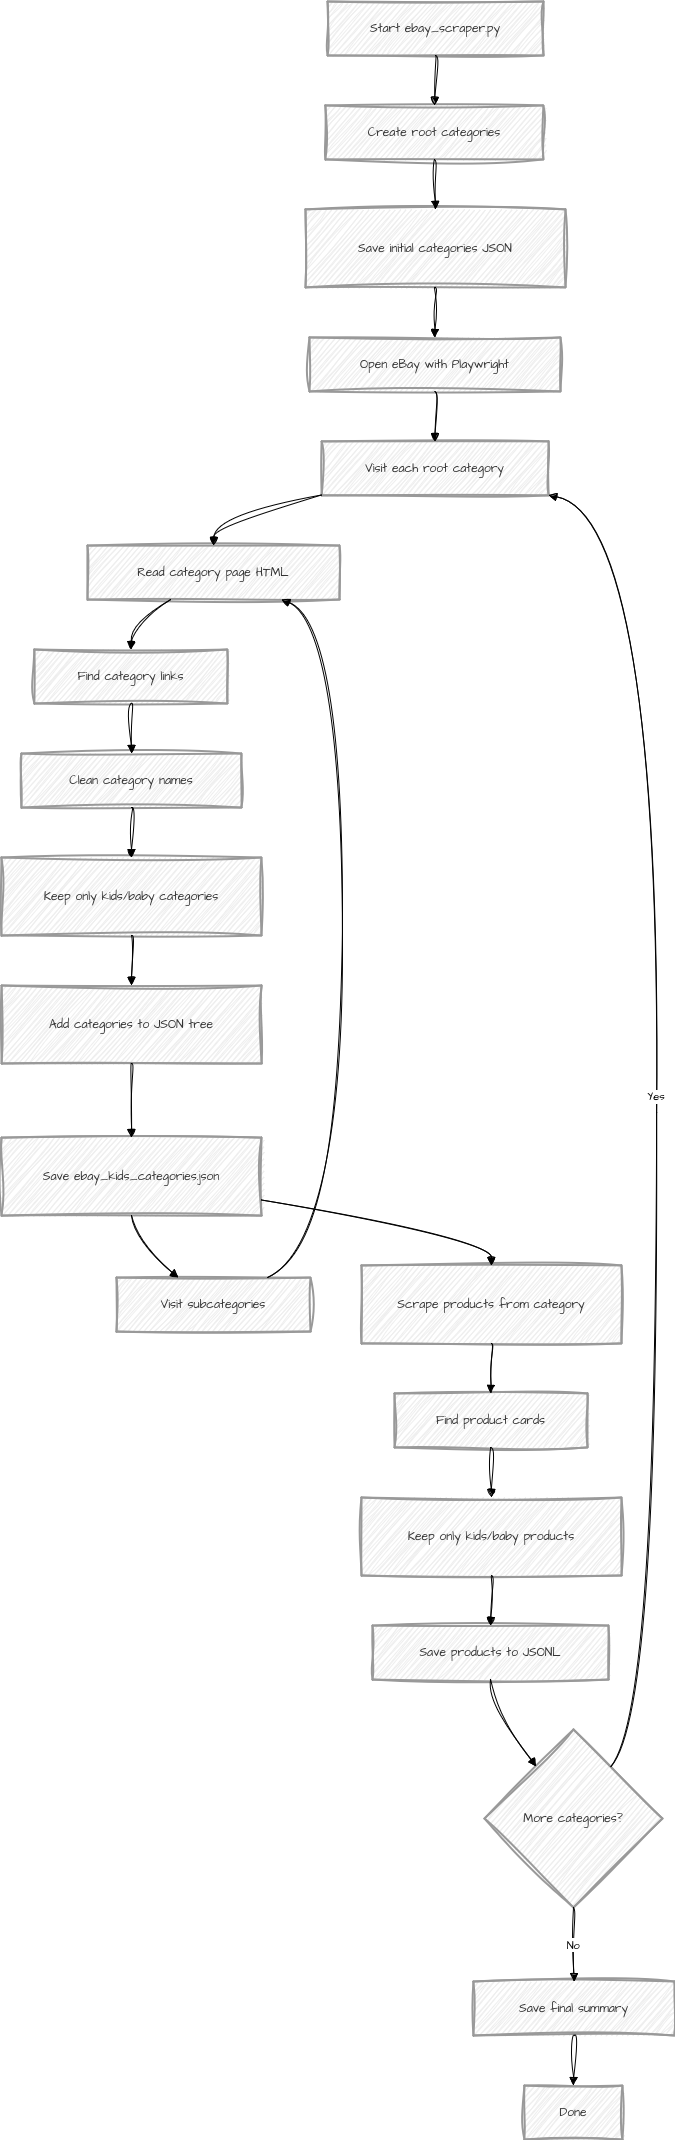

The diagram above was exported from draw.io. Its source (the exported page's mxGraphModel, read from the mxfile embedded in the PNG):
<mxGraphModel dx="1803" dy="1123" grid="0" gridSize="10" guides="1" tooltips="1" connect="1" arrows="1" fold="1" page="1" pageScale="1" pageWidth="850" pageHeight="1100" math="0" shadow="0">
  <root>
    <mxCell id="0" />
    <mxCell id="1" parent="0" />
    <mxCell id="aUBXfV3hdGnR1FdkWw-p-1" parent="1" style="whiteSpace=wrap;strokeWidth=2;fillColor=light-dark(#eeeeee,#1f2020);strokeColor=light-dark(#999999,#cccccc);fontColor=light-dark(#333333,#cccccc);sketch=1;hachureGap=4;jiggle=2;curveFitting=1;fontFamily=Architects Daughter;fontSource=https%3A%2F%2Ffonts.googleapis.com%2Fcss%3Ffamily%3DArchitects%2BDaughter;" value="Start ebay_scraper.py" vertex="1">
      <mxGeometry height="54" width="216" x="346" y="95" as="geometry" />
    </mxCell>
    <mxCell id="aUBXfV3hdGnR1FdkWw-p-2" parent="1" style="whiteSpace=wrap;strokeWidth=2;fillColor=light-dark(#eeeeee,#1f2020);strokeColor=light-dark(#999999,#cccccc);fontColor=light-dark(#333333,#cccccc);sketch=1;hachureGap=4;jiggle=2;curveFitting=1;fontFamily=Architects Daughter;fontSource=https%3A%2F%2Ffonts.googleapis.com%2Fcss%3Ffamily%3DArchitects%2BDaughter;" value="Create root categories" vertex="1">
      <mxGeometry height="54" width="218" x="344" y="199" as="geometry" />
    </mxCell>
    <mxCell id="aUBXfV3hdGnR1FdkWw-p-3" parent="1" style="whiteSpace=wrap;strokeWidth=2;fillColor=light-dark(#eeeeee,#1f2020);strokeColor=light-dark(#999999,#cccccc);fontColor=light-dark(#333333,#cccccc);sketch=1;hachureGap=4;jiggle=2;curveFitting=1;fontFamily=Architects Daughter;fontSource=https%3A%2F%2Ffonts.googleapis.com%2Fcss%3Ffamily%3DArchitects%2BDaughter;" value="Save initial categories JSON" vertex="1">
      <mxGeometry height="78" width="260" x="324" y="303" as="geometry" />
    </mxCell>
    <mxCell id="aUBXfV3hdGnR1FdkWw-p-4" parent="1" style="whiteSpace=wrap;strokeWidth=2;fillColor=light-dark(#eeeeee,#1f2020);strokeColor=light-dark(#999999,#cccccc);fontColor=light-dark(#333333,#cccccc);sketch=1;hachureGap=4;jiggle=2;curveFitting=1;fontFamily=Architects Daughter;fontSource=https%3A%2F%2Ffonts.googleapis.com%2Fcss%3Ffamily%3DArchitects%2BDaughter;" value="Open eBay with Playwright" vertex="1">
      <mxGeometry height="54" width="251" x="328" y="431" as="geometry" />
    </mxCell>
    <mxCell id="aUBXfV3hdGnR1FdkWw-p-5" parent="1" style="whiteSpace=wrap;strokeWidth=2;fillColor=light-dark(#eeeeee,#1f2020);strokeColor=light-dark(#999999,#cccccc);fontColor=light-dark(#333333,#cccccc);sketch=1;hachureGap=4;jiggle=2;curveFitting=1;fontFamily=Architects Daughter;fontSource=https%3A%2F%2Ffonts.googleapis.com%2Fcss%3Ffamily%3DArchitects%2BDaughter;" value="Visit each root category" vertex="1">
      <mxGeometry height="54" width="227" x="340" y="535" as="geometry" />
    </mxCell>
    <mxCell id="aUBXfV3hdGnR1FdkWw-p-6" parent="1" style="whiteSpace=wrap;strokeWidth=2;fillColor=light-dark(#eeeeee,#1f2020);strokeColor=light-dark(#999999,#cccccc);fontColor=light-dark(#333333,#cccccc);sketch=1;hachureGap=4;jiggle=2;curveFitting=1;fontFamily=Architects Daughter;fontSource=https%3A%2F%2Ffonts.googleapis.com%2Fcss%3Ffamily%3DArchitects%2BDaughter;" value="Read category page HTML" vertex="1">
      <mxGeometry height="54" width="252" x="106" y="639" as="geometry" />
    </mxCell>
    <mxCell id="aUBXfV3hdGnR1FdkWw-p-7" parent="1" style="whiteSpace=wrap;strokeWidth=2;fillColor=light-dark(#eeeeee,#1f2020);strokeColor=light-dark(#999999,#cccccc);fontColor=light-dark(#333333,#cccccc);sketch=1;hachureGap=4;jiggle=2;curveFitting=1;fontFamily=Architects Daughter;fontSource=https%3A%2F%2Ffonts.googleapis.com%2Fcss%3Ffamily%3DArchitects%2BDaughter;" value="Find category links" vertex="1">
      <mxGeometry height="54" width="193" x="53" y="743" as="geometry" />
    </mxCell>
    <mxCell id="aUBXfV3hdGnR1FdkWw-p-8" parent="1" style="whiteSpace=wrap;strokeWidth=2;fillColor=light-dark(#eeeeee,#1f2020);strokeColor=light-dark(#999999,#cccccc);fontColor=light-dark(#333333,#cccccc);sketch=1;hachureGap=4;jiggle=2;curveFitting=1;fontFamily=Architects Daughter;fontSource=https%3A%2F%2Ffonts.googleapis.com%2Fcss%3Ffamily%3DArchitects%2BDaughter;" value="Clean category names" vertex="1">
      <mxGeometry height="54" width="220" x="40" y="847" as="geometry" />
    </mxCell>
    <mxCell id="aUBXfV3hdGnR1FdkWw-p-9" parent="1" style="whiteSpace=wrap;strokeWidth=2;fillColor=light-dark(#eeeeee,#1f2020);strokeColor=light-dark(#999999,#cccccc);fontColor=light-dark(#333333,#cccccc);sketch=1;hachureGap=4;jiggle=2;curveFitting=1;fontFamily=Architects Daughter;fontSource=https%3A%2F%2Ffonts.googleapis.com%2Fcss%3Ffamily%3DArchitects%2BDaughter;" value="Keep only kids/baby categories" vertex="1">
      <mxGeometry height="78" width="260" x="20" y="951" as="geometry" />
    </mxCell>
    <mxCell id="aUBXfV3hdGnR1FdkWw-p-10" parent="1" style="whiteSpace=wrap;strokeWidth=2;fillColor=light-dark(#eeeeee,#1f2020);strokeColor=light-dark(#999999,#cccccc);fontColor=light-dark(#333333,#cccccc);sketch=1;hachureGap=4;jiggle=2;curveFitting=1;fontFamily=Architects Daughter;fontSource=https%3A%2F%2Ffonts.googleapis.com%2Fcss%3Ffamily%3DArchitects%2BDaughter;" value="Add categories to JSON tree" vertex="1">
      <mxGeometry height="78" width="260" x="20" y="1079" as="geometry" />
    </mxCell>
    <mxCell id="aUBXfV3hdGnR1FdkWw-p-11" parent="1" style="whiteSpace=wrap;strokeWidth=2;fillColor=light-dark(#eeeeee,#1f2020);strokeColor=light-dark(#999999,#cccccc);fontColor=light-dark(#333333,#cccccc);sketch=1;hachureGap=4;jiggle=2;curveFitting=1;fontFamily=Architects Daughter;fontSource=https%3A%2F%2Ffonts.googleapis.com%2Fcss%3Ffamily%3DArchitects%2BDaughter;" value="Save ebay_kids_categories.json" vertex="1">
      <mxGeometry height="78" width="260" x="20" y="1231" as="geometry" />
    </mxCell>
    <mxCell id="aUBXfV3hdGnR1FdkWw-p-12" parent="1" style="whiteSpace=wrap;strokeWidth=2;fillColor=light-dark(#eeeeee,#1f2020);strokeColor=light-dark(#999999,#cccccc);fontColor=light-dark(#333333,#cccccc);sketch=1;hachureGap=4;jiggle=2;curveFitting=1;fontFamily=Architects Daughter;fontSource=https%3A%2F%2Ffonts.googleapis.com%2Fcss%3Ffamily%3DArchitects%2BDaughter;" value="Visit subcategories" vertex="1">
      <mxGeometry height="54" width="194" x="135" y="1371" as="geometry" />
    </mxCell>
    <mxCell id="aUBXfV3hdGnR1FdkWw-p-13" parent="1" style="whiteSpace=wrap;strokeWidth=2;fillColor=light-dark(#eeeeee,#1f2020);strokeColor=light-dark(#999999,#cccccc);fontColor=light-dark(#333333,#cccccc);sketch=1;hachureGap=4;jiggle=2;curveFitting=1;fontFamily=Architects Daughter;fontSource=https%3A%2F%2Ffonts.googleapis.com%2Fcss%3Ffamily%3DArchitects%2BDaughter;" value="Scrape products from category" vertex="1">
      <mxGeometry height="78" width="260" x="380" y="1359" as="geometry" />
    </mxCell>
    <mxCell id="aUBXfV3hdGnR1FdkWw-p-14" parent="1" style="whiteSpace=wrap;strokeWidth=2;fillColor=light-dark(#eeeeee,#1f2020);strokeColor=light-dark(#999999,#cccccc);fontColor=light-dark(#333333,#cccccc);sketch=1;hachureGap=4;jiggle=2;curveFitting=1;fontFamily=Architects Daughter;fontSource=https%3A%2F%2Ffonts.googleapis.com%2Fcss%3Ffamily%3DArchitects%2BDaughter;" value="Find product cards" vertex="1">
      <mxGeometry height="54" width="193" x="413" y="1487" as="geometry" />
    </mxCell>
    <mxCell id="aUBXfV3hdGnR1FdkWw-p-15" parent="1" style="whiteSpace=wrap;strokeWidth=2;fillColor=light-dark(#eeeeee,#1f2020);strokeColor=light-dark(#999999,#cccccc);fontColor=light-dark(#333333,#cccccc);sketch=1;hachureGap=4;jiggle=2;curveFitting=1;fontFamily=Architects Daughter;fontSource=https%3A%2F%2Ffonts.googleapis.com%2Fcss%3Ffamily%3DArchitects%2BDaughter;" value="Keep only kids/baby products" vertex="1">
      <mxGeometry height="78" width="260" x="380" y="1591" as="geometry" />
    </mxCell>
    <mxCell id="aUBXfV3hdGnR1FdkWw-p-16" parent="1" style="whiteSpace=wrap;strokeWidth=2;fillColor=light-dark(#eeeeee,#1f2020);strokeColor=light-dark(#999999,#cccccc);fontColor=light-dark(#333333,#cccccc);sketch=1;hachureGap=4;jiggle=2;curveFitting=1;fontFamily=Architects Daughter;fontSource=https%3A%2F%2Ffonts.googleapis.com%2Fcss%3Ffamily%3DArchitects%2BDaughter;" value="Save products to JSONL" vertex="1">
      <mxGeometry height="54" width="236" x="391" y="1719" as="geometry" />
    </mxCell>
    <mxCell id="aUBXfV3hdGnR1FdkWw-p-17" parent="1" style="rhombus;strokeWidth=2;whiteSpace=wrap;fillColor=light-dark(#eeeeee,#1f2020);strokeColor=light-dark(#999999,#cccccc);fontColor=light-dark(#333333,#cccccc);sketch=1;hachureGap=4;jiggle=2;curveFitting=1;fontFamily=Architects Daughter;fontSource=https%3A%2F%2Ffonts.googleapis.com%2Fcss%3Ffamily%3DArchitects%2BDaughter;" value="More categories?" vertex="1">
      <mxGeometry height="178" width="178" x="503" y="1823" as="geometry" />
    </mxCell>
    <mxCell id="aUBXfV3hdGnR1FdkWw-p-18" parent="1" style="whiteSpace=wrap;strokeWidth=2;fillColor=light-dark(#eeeeee,#1f2020);strokeColor=light-dark(#999999,#cccccc);fontColor=light-dark(#333333,#cccccc);sketch=1;hachureGap=4;jiggle=2;curveFitting=1;fontFamily=Architects Daughter;fontSource=https%3A%2F%2Ffonts.googleapis.com%2Fcss%3Ffamily%3DArchitects%2BDaughter;" value="Save final summary" vertex="1">
      <mxGeometry height="54" width="201" x="492" y="2075" as="geometry" />
    </mxCell>
    <mxCell id="aUBXfV3hdGnR1FdkWw-p-19" parent="1" style="whiteSpace=wrap;strokeWidth=2;fillColor=light-dark(#eeeeee,#1f2020);strokeColor=light-dark(#999999,#cccccc);fontColor=light-dark(#333333,#cccccc);sketch=1;hachureGap=4;jiggle=2;curveFitting=1;fontFamily=Architects Daughter;fontSource=https%3A%2F%2Ffonts.googleapis.com%2Fcss%3Ffamily%3DArchitects%2BDaughter;" value="Done" vertex="1">
      <mxGeometry height="54" width="98" x="543" y="2179" as="geometry" />
    </mxCell>
    <mxCell id="aUBXfV3hdGnR1FdkWw-p-20" edge="1" parent="1" source="aUBXfV3hdGnR1FdkWw-p-1" style="curved=1;startArrow=none;endArrow=block;exitX=0.5;exitY=1;entryX=0.5;entryY=0;rounded=0;sketch=1;hachureGap=4;jiggle=2;curveFitting=1;fontFamily=Architects Daughter;fontSource=https%3A%2F%2Ffonts.googleapis.com%2Fcss%3Ffamily%3DArchitects%2BDaughter;" target="aUBXfV3hdGnR1FdkWw-p-2" value="">
      <mxGeometry relative="1" as="geometry">
        <Array as="points" />
      </mxGeometry>
    </mxCell>
    <mxCell id="aUBXfV3hdGnR1FdkWw-p-21" edge="1" parent="1" source="aUBXfV3hdGnR1FdkWw-p-2" style="curved=1;startArrow=none;endArrow=block;exitX=0.5;exitY=1;entryX=0.5;entryY=0;rounded=0;sketch=1;hachureGap=4;jiggle=2;curveFitting=1;fontFamily=Architects Daughter;fontSource=https%3A%2F%2Ffonts.googleapis.com%2Fcss%3Ffamily%3DArchitects%2BDaughter;" target="aUBXfV3hdGnR1FdkWw-p-3" value="">
      <mxGeometry relative="1" as="geometry">
        <Array as="points" />
      </mxGeometry>
    </mxCell>
    <mxCell id="aUBXfV3hdGnR1FdkWw-p-22" edge="1" parent="1" source="aUBXfV3hdGnR1FdkWw-p-3" style="curved=1;startArrow=none;endArrow=block;exitX=0.5;exitY=1;entryX=0.5;entryY=0;rounded=0;sketch=1;hachureGap=4;jiggle=2;curveFitting=1;fontFamily=Architects Daughter;fontSource=https%3A%2F%2Ffonts.googleapis.com%2Fcss%3Ffamily%3DArchitects%2BDaughter;" target="aUBXfV3hdGnR1FdkWw-p-4" value="">
      <mxGeometry relative="1" as="geometry">
        <Array as="points" />
      </mxGeometry>
    </mxCell>
    <mxCell id="aUBXfV3hdGnR1FdkWw-p-23" edge="1" parent="1" source="aUBXfV3hdGnR1FdkWw-p-4" style="curved=1;startArrow=none;endArrow=block;exitX=0.5;exitY=1;entryX=0.5;entryY=0;rounded=0;sketch=1;hachureGap=4;jiggle=2;curveFitting=1;fontFamily=Architects Daughter;fontSource=https%3A%2F%2Ffonts.googleapis.com%2Fcss%3Ffamily%3DArchitects%2BDaughter;" target="aUBXfV3hdGnR1FdkWw-p-5" value="">
      <mxGeometry relative="1" as="geometry">
        <Array as="points" />
      </mxGeometry>
    </mxCell>
    <mxCell id="aUBXfV3hdGnR1FdkWw-p-24" edge="1" parent="1" source="aUBXfV3hdGnR1FdkWw-p-5" style="curved=1;startArrow=none;endArrow=block;exitX=0;exitY=0.99;entryX=0.5;entryY=0;rounded=0;sketch=1;hachureGap=4;jiggle=2;curveFitting=1;fontFamily=Architects Daughter;fontSource=https%3A%2F%2Ffonts.googleapis.com%2Fcss%3Ffamily%3DArchitects%2BDaughter;" target="aUBXfV3hdGnR1FdkWw-p-6" value="">
      <mxGeometry relative="1" as="geometry">
        <Array as="points">
          <mxPoint x="233" y="614" />
        </Array>
      </mxGeometry>
    </mxCell>
    <mxCell id="aUBXfV3hdGnR1FdkWw-p-25" edge="1" parent="1" source="aUBXfV3hdGnR1FdkWw-p-6" style="curved=1;startArrow=none;endArrow=block;exitX=0.33;exitY=1;entryX=0.5;entryY=0;rounded=0;sketch=1;hachureGap=4;jiggle=2;curveFitting=1;fontFamily=Architects Daughter;fontSource=https%3A%2F%2Ffonts.googleapis.com%2Fcss%3Ffamily%3DArchitects%2BDaughter;" target="aUBXfV3hdGnR1FdkWw-p-7" value="">
      <mxGeometry relative="1" as="geometry">
        <Array as="points">
          <mxPoint x="150" y="718" />
        </Array>
      </mxGeometry>
    </mxCell>
    <mxCell id="aUBXfV3hdGnR1FdkWw-p-26" edge="1" parent="1" source="aUBXfV3hdGnR1FdkWw-p-7" style="curved=1;startArrow=none;endArrow=block;exitX=0.5;exitY=1;entryX=0.5;entryY=0;rounded=0;sketch=1;hachureGap=4;jiggle=2;curveFitting=1;fontFamily=Architects Daughter;fontSource=https%3A%2F%2Ffonts.googleapis.com%2Fcss%3Ffamily%3DArchitects%2BDaughter;" target="aUBXfV3hdGnR1FdkWw-p-8" value="">
      <mxGeometry relative="1" as="geometry">
        <Array as="points" />
      </mxGeometry>
    </mxCell>
    <mxCell id="aUBXfV3hdGnR1FdkWw-p-27" edge="1" parent="1" source="aUBXfV3hdGnR1FdkWw-p-8" style="curved=1;startArrow=none;endArrow=block;exitX=0.5;exitY=1;entryX=0.5;entryY=0;rounded=0;sketch=1;hachureGap=4;jiggle=2;curveFitting=1;fontFamily=Architects Daughter;fontSource=https%3A%2F%2Ffonts.googleapis.com%2Fcss%3Ffamily%3DArchitects%2BDaughter;" target="aUBXfV3hdGnR1FdkWw-p-9" value="">
      <mxGeometry relative="1" as="geometry">
        <Array as="points" />
      </mxGeometry>
    </mxCell>
    <mxCell id="aUBXfV3hdGnR1FdkWw-p-28" edge="1" parent="1" source="aUBXfV3hdGnR1FdkWw-p-9" style="curved=1;startArrow=none;endArrow=block;exitX=0.5;exitY=1;entryX=0.5;entryY=0;rounded=0;sketch=1;hachureGap=4;jiggle=2;curveFitting=1;fontFamily=Architects Daughter;fontSource=https%3A%2F%2Ffonts.googleapis.com%2Fcss%3Ffamily%3DArchitects%2BDaughter;" target="aUBXfV3hdGnR1FdkWw-p-10" value="">
      <mxGeometry relative="1" as="geometry">
        <Array as="points" />
      </mxGeometry>
    </mxCell>
    <mxCell id="aUBXfV3hdGnR1FdkWw-p-29" edge="1" parent="1" source="aUBXfV3hdGnR1FdkWw-p-10" style="curved=1;startArrow=none;endArrow=block;exitX=0.5;exitY=1;entryX=0.5;entryY=0;rounded=0;sketch=1;hachureGap=4;jiggle=2;curveFitting=1;fontFamily=Architects Daughter;fontSource=https%3A%2F%2Ffonts.googleapis.com%2Fcss%3Ffamily%3DArchitects%2BDaughter;" target="aUBXfV3hdGnR1FdkWw-p-11" value="">
      <mxGeometry relative="1" as="geometry">
        <Array as="points" />
      </mxGeometry>
    </mxCell>
    <mxCell id="aUBXfV3hdGnR1FdkWw-p-30" edge="1" parent="1" source="aUBXfV3hdGnR1FdkWw-p-11" style="curved=1;startArrow=none;endArrow=block;exitX=0.5;exitY=1;entryX=0.32;entryY=0;rounded=0;sketch=1;hachureGap=4;jiggle=2;curveFitting=1;fontFamily=Architects Daughter;fontSource=https%3A%2F%2Ffonts.googleapis.com%2Fcss%3Ffamily%3DArchitects%2BDaughter;" target="aUBXfV3hdGnR1FdkWw-p-12" value="">
      <mxGeometry relative="1" as="geometry">
        <Array as="points">
          <mxPoint x="150" y="1334" />
        </Array>
      </mxGeometry>
    </mxCell>
    <mxCell id="aUBXfV3hdGnR1FdkWw-p-31" edge="1" parent="1" source="aUBXfV3hdGnR1FdkWw-p-12" style="curved=1;startArrow=none;endArrow=block;exitX=0.78;exitY=0;entryX=0.77;entryY=1;rounded=0;sketch=1;hachureGap=4;jiggle=2;curveFitting=1;fontFamily=Architects Daughter;fontSource=https%3A%2F%2Ffonts.googleapis.com%2Fcss%3Ffamily%3DArchitects%2BDaughter;" target="aUBXfV3hdGnR1FdkWw-p-6" value="">
      <mxGeometry relative="1" as="geometry">
        <Array as="points">
          <mxPoint x="361" y="1334" />
          <mxPoint x="361" y="718" />
        </Array>
      </mxGeometry>
    </mxCell>
    <mxCell id="aUBXfV3hdGnR1FdkWw-p-32" edge="1" parent="1" source="aUBXfV3hdGnR1FdkWw-p-11" style="curved=1;startArrow=none;endArrow=block;exitX=1;exitY=0.8;entryX=0.5;entryY=0;rounded=0;sketch=1;hachureGap=4;jiggle=2;curveFitting=1;fontFamily=Architects Daughter;fontSource=https%3A%2F%2Ffonts.googleapis.com%2Fcss%3Ffamily%3DArchitects%2BDaughter;" target="aUBXfV3hdGnR1FdkWw-p-13" value="">
      <mxGeometry relative="1" as="geometry">
        <Array as="points">
          <mxPoint x="510" y="1334" />
        </Array>
      </mxGeometry>
    </mxCell>
    <mxCell id="aUBXfV3hdGnR1FdkWw-p-33" edge="1" parent="1" source="aUBXfV3hdGnR1FdkWw-p-13" style="curved=1;startArrow=none;endArrow=block;exitX=0.5;exitY=1;entryX=0.5;entryY=0;rounded=0;sketch=1;hachureGap=4;jiggle=2;curveFitting=1;fontFamily=Architects Daughter;fontSource=https%3A%2F%2Ffonts.googleapis.com%2Fcss%3Ffamily%3DArchitects%2BDaughter;" target="aUBXfV3hdGnR1FdkWw-p-14" value="">
      <mxGeometry relative="1" as="geometry">
        <Array as="points" />
      </mxGeometry>
    </mxCell>
    <mxCell id="aUBXfV3hdGnR1FdkWw-p-34" edge="1" parent="1" source="aUBXfV3hdGnR1FdkWw-p-14" style="curved=1;startArrow=none;endArrow=block;exitX=0.5;exitY=1;entryX=0.5;entryY=0;rounded=0;sketch=1;hachureGap=4;jiggle=2;curveFitting=1;fontFamily=Architects Daughter;fontSource=https%3A%2F%2Ffonts.googleapis.com%2Fcss%3Ffamily%3DArchitects%2BDaughter;" target="aUBXfV3hdGnR1FdkWw-p-15" value="">
      <mxGeometry relative="1" as="geometry">
        <Array as="points" />
      </mxGeometry>
    </mxCell>
    <mxCell id="aUBXfV3hdGnR1FdkWw-p-35" edge="1" parent="1" source="aUBXfV3hdGnR1FdkWw-p-15" style="curved=1;startArrow=none;endArrow=block;exitX=0.5;exitY=1;entryX=0.5;entryY=0;rounded=0;sketch=1;hachureGap=4;jiggle=2;curveFitting=1;fontFamily=Architects Daughter;fontSource=https%3A%2F%2Ffonts.googleapis.com%2Fcss%3Ffamily%3DArchitects%2BDaughter;" target="aUBXfV3hdGnR1FdkWw-p-16" value="">
      <mxGeometry relative="1" as="geometry">
        <Array as="points" />
      </mxGeometry>
    </mxCell>
    <mxCell id="aUBXfV3hdGnR1FdkWw-p-36" edge="1" parent="1" source="aUBXfV3hdGnR1FdkWw-p-16" style="curved=1;startArrow=none;endArrow=block;exitX=0.5;exitY=1;entryX=0.14;entryY=0;rounded=0;sketch=1;hachureGap=4;jiggle=2;curveFitting=1;fontFamily=Architects Daughter;fontSource=https%3A%2F%2Ffonts.googleapis.com%2Fcss%3Ffamily%3DArchitects%2BDaughter;" target="aUBXfV3hdGnR1FdkWw-p-17" value="">
      <mxGeometry relative="1" as="geometry">
        <Array as="points">
          <mxPoint x="510" y="1798" />
        </Array>
      </mxGeometry>
    </mxCell>
    <mxCell id="aUBXfV3hdGnR1FdkWw-p-37" edge="1" parent="1" source="aUBXfV3hdGnR1FdkWw-p-17" style="curved=1;startArrow=none;endArrow=block;exitX=0.86;exitY=0;entryX=1;entryY=0.99;rounded=0;sketch=1;hachureGap=4;jiggle=2;curveFitting=1;fontFamily=Architects Daughter;fontSource=https%3A%2F%2Ffonts.googleapis.com%2Fcss%3Ffamily%3DArchitects%2BDaughter;" target="aUBXfV3hdGnR1FdkWw-p-5" value="Yes">
      <mxGeometry relative="1" as="geometry">
        <Array as="points">
          <mxPoint x="675" y="1798" />
          <mxPoint x="675" y="614" />
        </Array>
      </mxGeometry>
    </mxCell>
    <mxCell id="aUBXfV3hdGnR1FdkWw-p-38" edge="1" parent="1" source="aUBXfV3hdGnR1FdkWw-p-17" style="curved=1;startArrow=none;endArrow=block;exitX=0.5;exitY=1;entryX=0.5;entryY=-0.01;rounded=0;sketch=1;hachureGap=4;jiggle=2;curveFitting=1;fontFamily=Architects Daughter;fontSource=https%3A%2F%2Ffonts.googleapis.com%2Fcss%3Ffamily%3DArchitects%2BDaughter;" target="aUBXfV3hdGnR1FdkWw-p-18" value="No">
      <mxGeometry relative="1" as="geometry">
        <Array as="points" />
      </mxGeometry>
    </mxCell>
    <mxCell id="aUBXfV3hdGnR1FdkWw-p-39" edge="1" parent="1" source="aUBXfV3hdGnR1FdkWw-p-18" style="curved=1;startArrow=none;endArrow=block;exitX=0.5;exitY=0.99;entryX=0.5;entryY=-0.01;rounded=0;sketch=1;hachureGap=4;jiggle=2;curveFitting=1;fontFamily=Architects Daughter;fontSource=https%3A%2F%2Ffonts.googleapis.com%2Fcss%3Ffamily%3DArchitects%2BDaughter;" target="aUBXfV3hdGnR1FdkWw-p-19" value="">
      <mxGeometry relative="1" as="geometry">
        <Array as="points" />
      </mxGeometry>
    </mxCell>
  </root>
</mxGraphModel>